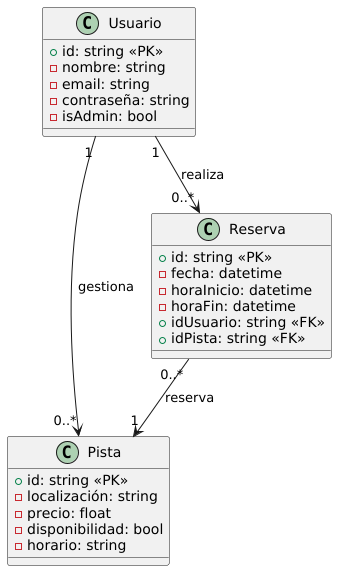

The diagram above was rendered by PlantUML. Its source (embedded in the PNG):
@startuml

class Usuario {
    + id: string <<PK>>
    - nombre: string
    - email: string
    - contraseña: string
    - isAdmin: bool
}

class Pista {
    + id: string <<PK>>
    - localización: string
    - precio: float
    - disponibilidad: bool
    - horario: string
}

class Reserva {
    + id: string <<PK>>
    - fecha: datetime
    - horaInicio: datetime
    - horaFin: datetime
    + idUsuario: string <<FK>>
    + idPista: string <<FK>>
}

Usuario "1" --> "0..*" Reserva : realiza
Reserva "0..*" --> "1" Pista : reserva
Usuario "1" --> "0..*" Pista : gestiona

@enduml